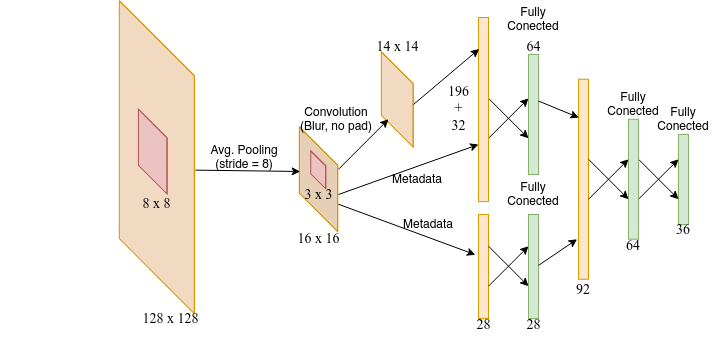

The diagram above was exported from draw.io. Its source (the exported page's mxGraphModel, read from the mxfile embedded in the PNG):
<mxGraphModel dx="1529" dy="379" grid="1" gridSize="10" guides="1" tooltips="1" connect="1" arrows="1" fold="1" page="1" pageScale="1" pageWidth="850" pageHeight="1100" math="0" shadow="0">
  <root>
    <mxCell id="0" />
    <mxCell id="1" parent="0" />
    <mxCell id="BgSaxnX7qkI0Ew9LWUP7-1" value="" style="shape=cube;whiteSpace=wrap;html=1;boundedLbl=1;backgroundOutline=1;darkOpacity=0.05;darkOpacity2=0.1;rotation=315;size=168;direction=south;perimeter=rectanglePerimeter;flipH=1;flipV=1;treeFolding=0;fillColor=#ffe6cc;strokeColor=#d79b00;" parent="1" vertex="1">
      <mxGeometry x="-105.77000000000001" y="145.62" width="168.46" height="273.99" as="geometry" />
    </mxCell>
    <mxCell id="BgSaxnX7qkI0Ew9LWUP7-4" value="&lt;font style=&quot;font-size: 14px;&quot;&gt;128 x 128&lt;/font&gt;" style="text;strokeColor=none;fillColor=none;html=1;fontSize=14;fontStyle=0;verticalAlign=middle;align=center;fontFamily=Times New Roman;" parent="1" vertex="1">
      <mxGeometry x="-57.74" y="424.38" width="100" height="40" as="geometry" />
    </mxCell>
    <mxCell id="BgSaxnX7qkI0Ew9LWUP7-5" value="" style="shape=cube;whiteSpace=wrap;html=1;boundedLbl=1;backgroundOutline=1;darkOpacity=0.05;darkOpacity2=0.1;rotation=315;size=49;direction=south;perimeter=rectanglePerimeter;flipH=1;flipV=1;treeFolding=0;fillColor=#f8cecc;strokeColor=#b85450;" parent="1" vertex="1">
      <mxGeometry x="-45.60000000000001" y="237" width="39.66" height="80.23" as="geometry" />
    </mxCell>
    <mxCell id="BgSaxnX7qkI0Ew9LWUP7-7" value="&lt;font style=&quot;font-size: 14px;&quot;&gt;8 x 8&lt;/font&gt;" style="text;strokeColor=none;fillColor=none;html=1;fontSize=14;fontStyle=0;verticalAlign=middle;align=center;fontFamily=Times New Roman;" parent="1" vertex="1">
      <mxGeometry x="-71.54000000000002" y="308.51" width="100" height="40" as="geometry" />
    </mxCell>
    <mxCell id="BgSaxnX7qkI0Ew9LWUP7-8" value="" style="shape=cube;whiteSpace=wrap;html=1;boundedLbl=1;backgroundOutline=1;darkOpacity=0.05;darkOpacity2=0.1;rotation=315;size=56;direction=south;perimeter=rectanglePerimeter;flipH=1;flipV=1;treeFolding=0;fillColor=#ffe6cc;strokeColor=#d79b00;" parent="1" vertex="1">
      <mxGeometry x="196.28" y="180.00000000000006" width="44.96" height="90" as="geometry" />
    </mxCell>
    <mxCell id="BgSaxnX7qkI0Ew9LWUP7-10" value="&lt;font style=&quot;font-size: 14px;&quot;&gt;16 x 16&lt;br style=&quot;font-size: 14px;&quot;&gt;&lt;/font&gt;" style="text;strokeColor=none;fillColor=none;html=1;fontSize=14;fontStyle=0;verticalAlign=middle;align=center;fontFamily=Times New Roman;" parent="1" vertex="1">
      <mxGeometry x="90" y="344.13" width="100" height="40" as="geometry" />
    </mxCell>
    <mxCell id="BgSaxnX7qkI0Ew9LWUP7-13" value="" style="shape=cube;whiteSpace=wrap;html=1;boundedLbl=1;backgroundOutline=1;darkOpacity=0.05;darkOpacity2=0.1;rotation=315;size=47;direction=west;perimeter=rectanglePerimeter;flipH=1;flipV=0;treeFolding=0;fillColor=#ffe6cc;strokeColor=#d79b00;" parent="1" vertex="1">
      <mxGeometry x="116.49000000000002" y="254.10000000000002" width="47.02" height="101.28" as="geometry" />
    </mxCell>
    <mxCell id="BgSaxnX7qkI0Ew9LWUP7-14" value="&lt;div style=&quot;font-size: 14px;&quot;&gt;&lt;font style=&quot;font-size: 14px;&quot;&gt;14 x 14&lt;/font&gt;&lt;/div&gt;" style="text;strokeColor=none;fillColor=none;html=1;fontSize=14;fontStyle=0;verticalAlign=middle;align=center;fontFamily=Times New Roman;" parent="1" vertex="1">
      <mxGeometry x="168.76" y="151.78000000000003" width="100" height="40" as="geometry" />
    </mxCell>
    <mxCell id="BgSaxnX7qkI0Ew9LWUP7-11" value="" style="shape=cube;whiteSpace=wrap;html=1;boundedLbl=1;backgroundOutline=1;darkOpacity=0.05;darkOpacity2=0.1;rotation=315;size=17;direction=south;perimeter=rectanglePerimeter;flipH=1;flipV=1;treeFolding=0;fillColor=#f8cecc;strokeColor=#b85450;" parent="1" vertex="1">
      <mxGeometry x="131.56999999999996" y="276.53" width="16.2" height="37.42" as="geometry" />
    </mxCell>
    <mxCell id="BgSaxnX7qkI0Ew9LWUP7-12" value="&lt;font style=&quot;font-size: 14px;&quot;&gt;3 x 3&lt;br style=&quot;font-size: 14px;&quot;&gt;&lt;/font&gt;" style="text;strokeColor=none;fillColor=none;html=1;fontSize=14;fontStyle=0;verticalAlign=middle;align=center;fontFamily=Times New Roman;" parent="1" vertex="1">
      <mxGeometry x="90" y="300" width="100" height="40" as="geometry" />
    </mxCell>
    <mxCell id="BgSaxnX7qkI0Ew9LWUP7-18" value="" style="endArrow=classic;html=1;rounded=0;" parent="1" edge="1">
      <mxGeometry width="50" height="50" relative="1" as="geometry">
        <mxPoint x="310" y="223.82999999999998" as="sourcePoint" />
        <mxPoint x="350" y="263.83" as="targetPoint" />
      </mxGeometry>
    </mxCell>
    <mxCell id="BgSaxnX7qkI0Ew9LWUP7-19" value="" style="endArrow=classic;html=1;rounded=0;" parent="1" edge="1">
      <mxGeometry width="50" height="50" relative="1" as="geometry">
        <mxPoint x="310" y="263.83" as="sourcePoint" />
        <mxPoint x="350" y="223.82999999999998" as="targetPoint" />
      </mxGeometry>
    </mxCell>
    <mxCell id="BgSaxnX7qkI0Ew9LWUP7-20" value="" style="rounded=0;whiteSpace=wrap;html=1;fillColor=#ffe6cc;strokeColor=#d79b00;" parent="1" vertex="1">
      <mxGeometry x="300" y="340" width="10" height="103.95" as="geometry" />
    </mxCell>
    <mxCell id="BgSaxnX7qkI0Ew9LWUP7-21" value="" style="rounded=0;whiteSpace=wrap;html=1;fillColor=#ffe6cc;strokeColor=#d79b00;" parent="1" vertex="1">
      <mxGeometry x="300" y="143" width="10" height="184.11" as="geometry" />
    </mxCell>
    <mxCell id="BgSaxnX7qkI0Ew9LWUP7-24" value="" style="rounded=0;whiteSpace=wrap;html=1;fillColor=#d5e8d4;strokeColor=#82b366;" parent="1" vertex="1">
      <mxGeometry x="350" y="179.99999999999997" width="10" height="120" as="geometry" />
    </mxCell>
    <mxCell id="BgSaxnX7qkI0Ew9LWUP7-25" value="" style="endArrow=classic;html=1;rounded=0;entryX=0.067;entryY=0.171;entryDx=0;entryDy=0;entryPerimeter=0;" parent="1" target="BgSaxnX7qkI0Ew9LWUP7-21" edge="1">
      <mxGeometry width="50" height="50" relative="1" as="geometry">
        <mxPoint x="234.99999999999997" y="230" as="sourcePoint" />
        <mxPoint x="285" y="180" as="targetPoint" />
      </mxGeometry>
    </mxCell>
    <mxCell id="BgSaxnX7qkI0Ew9LWUP7-27" value="" style="endArrow=classic;html=1;rounded=0;" parent="1" edge="1">
      <mxGeometry width="50" height="50" relative="1" as="geometry">
        <mxPoint x="310" y="371.69" as="sourcePoint" />
        <mxPoint x="350" y="411.69" as="targetPoint" />
      </mxGeometry>
    </mxCell>
    <mxCell id="BgSaxnX7qkI0Ew9LWUP7-28" value="" style="endArrow=classic;html=1;rounded=0;" parent="1" edge="1">
      <mxGeometry width="50" height="50" relative="1" as="geometry">
        <mxPoint x="310" y="411.69" as="sourcePoint" />
        <mxPoint x="350" y="371.69" as="targetPoint" />
      </mxGeometry>
    </mxCell>
    <mxCell id="BgSaxnX7qkI0Ew9LWUP7-29" value="" style="rounded=0;whiteSpace=wrap;html=1;fillColor=#d5e8d4;strokeColor=#82b366;" parent="1" vertex="1">
      <mxGeometry x="350" y="340" width="10" height="103.95" as="geometry" />
    </mxCell>
    <mxCell id="BgSaxnX7qkI0Ew9LWUP7-30" value="" style="rounded=0;whiteSpace=wrap;html=1;fillColor=#ffe6cc;strokeColor=#d79b00;" parent="1" vertex="1">
      <mxGeometry x="400" y="204.74" width="10" height="200" as="geometry" />
    </mxCell>
    <mxCell id="BgSaxnX7qkI0Ew9LWUP7-31" value="" style="rounded=0;whiteSpace=wrap;html=1;fillColor=#d5e8d4;strokeColor=#82b366;" parent="1" vertex="1">
      <mxGeometry x="500" y="260" width="10" height="90" as="geometry" />
    </mxCell>
    <mxCell id="BgSaxnX7qkI0Ew9LWUP7-33" value="" style="endArrow=classic;html=1;rounded=0;entryX=0.032;entryY=0.192;entryDx=0;entryDy=0;entryPerimeter=0;" parent="1" target="BgSaxnX7qkI0Ew9LWUP7-30" edge="1">
      <mxGeometry width="50" height="50" relative="1" as="geometry">
        <mxPoint x="360" y="226.53" as="sourcePoint" />
        <mxPoint x="410" y="276.53" as="targetPoint" />
      </mxGeometry>
    </mxCell>
    <mxCell id="BgSaxnX7qkI0Ew9LWUP7-34" value="" style="endArrow=classic;html=1;rounded=0;" parent="1" edge="1">
      <mxGeometry width="50" height="50" relative="1" as="geometry">
        <mxPoint x="460" y="284.73999999999995" as="sourcePoint" />
        <mxPoint x="500" y="324.73999999999995" as="targetPoint" />
      </mxGeometry>
    </mxCell>
    <mxCell id="BgSaxnX7qkI0Ew9LWUP7-35" value="" style="endArrow=classic;html=1;rounded=0;" parent="1" edge="1">
      <mxGeometry width="50" height="50" relative="1" as="geometry">
        <mxPoint x="460" y="324.73999999999995" as="sourcePoint" />
        <mxPoint x="500" y="284.73999999999995" as="targetPoint" />
      </mxGeometry>
    </mxCell>
    <mxCell id="BgSaxnX7qkI0Ew9LWUP7-36" value="" style="rounded=0;whiteSpace=wrap;html=1;fillColor=#d5e8d4;strokeColor=#82b366;" parent="1" vertex="1">
      <mxGeometry x="450" y="244.73999999999998" width="10" height="120" as="geometry" />
    </mxCell>
    <mxCell id="BgSaxnX7qkI0Ew9LWUP7-37" value="" style="endArrow=classic;html=1;rounded=0;entryX=-0.138;entryY=0.8;entryDx=0;entryDy=0;entryPerimeter=0;" parent="1" target="BgSaxnX7qkI0Ew9LWUP7-30" edge="1">
      <mxGeometry width="50" height="50" relative="1" as="geometry">
        <mxPoint x="360" y="390.89" as="sourcePoint" />
        <mxPoint x="410" y="340.89" as="targetPoint" />
      </mxGeometry>
    </mxCell>
    <mxCell id="BgSaxnX7qkI0Ew9LWUP7-39" value="" style="endArrow=classic;html=1;rounded=0;" parent="1" edge="1">
      <mxGeometry width="50" height="50" relative="1" as="geometry">
        <mxPoint x="410" y="284.73999999999995" as="sourcePoint" />
        <mxPoint x="450" y="324.73999999999995" as="targetPoint" />
      </mxGeometry>
    </mxCell>
    <mxCell id="BgSaxnX7qkI0Ew9LWUP7-40" value="" style="endArrow=classic;html=1;rounded=0;" parent="1" edge="1">
      <mxGeometry width="50" height="50" relative="1" as="geometry">
        <mxPoint x="410" y="324.73999999999995" as="sourcePoint" />
        <mxPoint x="450" y="284.73999999999995" as="targetPoint" />
      </mxGeometry>
    </mxCell>
    <mxCell id="BgSaxnX7qkI0Ew9LWUP7-41" value="&lt;div style=&quot;font-size: 14px;&quot;&gt;&lt;font style=&quot;font-size: 14px;&quot;&gt;28&lt;br style=&quot;font-size: 14px;&quot;&gt;&lt;/font&gt;&lt;/div&gt;" style="text;strokeColor=none;fillColor=none;html=1;fontSize=14;fontStyle=0;verticalAlign=middle;align=center;fontFamily=Times New Roman;" parent="1" vertex="1">
      <mxGeometry x="254.99999999999994" y="430.00000000000006" width="100" height="40" as="geometry" />
    </mxCell>
    <mxCell id="BgSaxnX7qkI0Ew9LWUP7-42" value="&lt;div style=&quot;font-size: 14px;&quot;&gt;196&lt;/div&gt;&lt;div style=&quot;font-size: 14px;&quot;&gt;+&lt;/div&gt;&lt;div style=&quot;font-size: 14px;&quot;&gt;32&lt;br&gt;&lt;/div&gt;" style="text;strokeColor=none;fillColor=none;html=1;fontSize=14;fontStyle=0;verticalAlign=middle;align=center;fontFamily=Times New Roman;" parent="1" vertex="1">
      <mxGeometry x="229.99999999999994" y="214.10000000000005" width="100" height="40" as="geometry" />
    </mxCell>
    <mxCell id="BgSaxnX7qkI0Ew9LWUP7-43" value="" style="endArrow=classic;html=1;rounded=0;" parent="1" edge="1">
      <mxGeometry width="50" height="50" relative="1" as="geometry">
        <mxPoint x="159.99999999999997" y="294.74" as="sourcePoint" />
        <mxPoint x="210" y="244.74" as="targetPoint" />
      </mxGeometry>
    </mxCell>
    <mxCell id="BgSaxnX7qkI0Ew9LWUP7-50" value="" style="endArrow=classic;html=1;rounded=0;entryX=1;entryY=0.25;entryDx=0;entryDy=0;" parent="1" edge="1">
      <mxGeometry width="50" height="50" relative="1" as="geometry">
        <mxPoint x="160" y="320" as="sourcePoint" />
        <mxPoint x="300" y="270" as="targetPoint" />
      </mxGeometry>
    </mxCell>
    <mxCell id="BgSaxnX7qkI0Ew9LWUP7-52" value="" style="endArrow=classic;html=1;rounded=0;entryX=-0.311;entryY=0.387;entryDx=0;entryDy=0;entryPerimeter=0;" parent="1" target="BgSaxnX7qkI0Ew9LWUP7-20" edge="1">
      <mxGeometry width="50" height="50" relative="1" as="geometry">
        <mxPoint x="160" y="329.74" as="sourcePoint" />
        <mxPoint x="210" y="279.74" as="targetPoint" />
      </mxGeometry>
    </mxCell>
    <mxCell id="eoJP4e1ztJ3DEPVUlwvN-2" value="92" style="text;html=1;strokeColor=none;fillColor=none;align=center;verticalAlign=middle;whiteSpace=wrap;rounded=0;fontFamily=Times New Roman;fontSize=14;" parent="1" vertex="1">
      <mxGeometry x="375" y="400" width="60" height="30" as="geometry" />
    </mxCell>
    <mxCell id="eoJP4e1ztJ3DEPVUlwvN-3" value="36" style="text;html=1;strokeColor=none;fillColor=none;align=center;verticalAlign=middle;whiteSpace=wrap;rounded=0;fontFamily=Times New Roman;fontSize=14;" parent="1" vertex="1">
      <mxGeometry x="475" y="340" width="60" height="30" as="geometry" />
    </mxCell>
    <mxCell id="eoJP4e1ztJ3DEPVUlwvN-4" value="64" style="text;strokeColor=none;fillColor=none;align=center;verticalAlign=middle;whiteSpace=wrap;rounded=0;fontFamily=Times New Roman;fontSize=14;" parent="1" vertex="1">
      <mxGeometry x="425" y="355.89" width="60" height="30" as="geometry" />
    </mxCell>
    <mxCell id="eoJP4e1ztJ3DEPVUlwvN-6" value="&lt;div style=&quot;font-size: 14px;&quot;&gt;&lt;font style=&quot;font-size: 14px;&quot;&gt;28&lt;br style=&quot;font-size: 14px;&quot;&gt;&lt;/font&gt;&lt;/div&gt;" style="text;strokeColor=none;fillColor=none;html=1;fontSize=14;fontStyle=0;verticalAlign=middle;align=center;fontFamily=Times New Roman;" parent="1" vertex="1">
      <mxGeometry x="304.99999999999994" y="430.00000000000006" width="100" height="40" as="geometry" />
    </mxCell>
    <mxCell id="eoJP4e1ztJ3DEPVUlwvN-7" value="&lt;div&gt;64&lt;/div&gt;" style="text;strokeColor=none;fillColor=none;html=1;fontSize=14;fontStyle=0;verticalAlign=middle;align=center;fontFamily=Times New Roman;" parent="1" vertex="1">
      <mxGeometry x="304.99999999999994" y="151.78000000000003" width="100" height="40" as="geometry" />
    </mxCell>
    <mxCell id="6WCYA3i6pDJ3VBfC57Sb-2" value="" style="endArrow=classic;html=1;rounded=0;exitX=0.367;exitY=0.607;exitDx=0;exitDy=0;exitPerimeter=0;entryX=0.341;entryY=0.682;entryDx=0;entryDy=0;entryPerimeter=0;" edge="1" parent="1" source="BgSaxnX7qkI0Ew9LWUP7-1" target="BgSaxnX7qkI0Ew9LWUP7-13">
      <mxGeometry width="50" height="50" relative="1" as="geometry">
        <mxPoint x="40" y="330" as="sourcePoint" />
        <mxPoint x="90" y="280" as="targetPoint" />
      </mxGeometry>
    </mxCell>
    <mxCell id="6WCYA3i6pDJ3VBfC57Sb-4" value="&lt;div&gt;Avg. Pooling&lt;/div&gt;&lt;div&gt;(stride = 8)&lt;br&gt;&lt;/div&gt;" style="text;html=1;strokeColor=none;fillColor=none;align=center;verticalAlign=middle;whiteSpace=wrap;rounded=0;" vertex="1" parent="1">
      <mxGeometry x="30" y="267.61" width="72.26" height="30" as="geometry" />
    </mxCell>
    <mxCell id="6WCYA3i6pDJ3VBfC57Sb-5" value="&lt;div&gt;Convolution&lt;/div&gt;&lt;div&gt;(Blur, no pad)&lt;br&gt;&lt;/div&gt;" style="text;html=1;strokeColor=none;fillColor=none;align=center;verticalAlign=middle;whiteSpace=wrap;rounded=0;" vertex="1" parent="1">
      <mxGeometry x="116.49000000000001" y="230" width="83.83" height="30" as="geometry" />
    </mxCell>
    <mxCell id="6WCYA3i6pDJ3VBfC57Sb-7" value="Metadata" style="text;html=1;strokeColor=none;fillColor=none;align=center;verticalAlign=middle;whiteSpace=wrap;rounded=0;" vertex="1" parent="1">
      <mxGeometry x="220" y="334.74" width="60" height="30" as="geometry" />
    </mxCell>
    <mxCell id="6WCYA3i6pDJ3VBfC57Sb-8" value="&lt;div&gt;Metadata&lt;/div&gt;" style="text;html=1;strokeColor=none;fillColor=none;align=center;verticalAlign=middle;whiteSpace=wrap;rounded=0;" vertex="1" parent="1">
      <mxGeometry x="208.76" y="290" width="60" height="30" as="geometry" />
    </mxCell>
    <mxCell id="6WCYA3i6pDJ3VBfC57Sb-9" value="&lt;div&gt;Fully&lt;/div&gt;&lt;div&gt;Conected&lt;br&gt;&lt;/div&gt;" style="text;html=1;strokeColor=none;fillColor=none;align=center;verticalAlign=middle;whiteSpace=wrap;rounded=0;" vertex="1" parent="1">
      <mxGeometry x="475" y="230" width="60" height="30" as="geometry" />
    </mxCell>
    <mxCell id="6WCYA3i6pDJ3VBfC57Sb-10" value="&lt;div&gt;Fully&lt;/div&gt;&lt;div&gt;Conected&lt;br&gt;&lt;/div&gt;" style="text;html=1;strokeColor=none;fillColor=none;align=center;verticalAlign=middle;whiteSpace=wrap;rounded=0;" vertex="1" parent="1">
      <mxGeometry x="425" y="214.74" width="60" height="30" as="geometry" />
    </mxCell>
    <mxCell id="6WCYA3i6pDJ3VBfC57Sb-11" value="&lt;div&gt;Fully&lt;/div&gt;&lt;div&gt;Conected&lt;br&gt;&lt;/div&gt;" style="text;html=1;strokeColor=none;fillColor=none;align=center;verticalAlign=middle;whiteSpace=wrap;rounded=0;" vertex="1" parent="1">
      <mxGeometry x="325" y="130" width="60" height="30" as="geometry" />
    </mxCell>
    <mxCell id="6WCYA3i6pDJ3VBfC57Sb-12" value="&lt;div&gt;Fully&lt;/div&gt;&lt;div&gt;Conected&lt;br&gt;&lt;/div&gt;" style="text;html=1;strokeColor=none;fillColor=none;align=center;verticalAlign=middle;whiteSpace=wrap;rounded=0;" vertex="1" parent="1">
      <mxGeometry x="325" y="305" width="60" height="30" as="geometry" />
    </mxCell>
  </root>
</mxGraphModel>